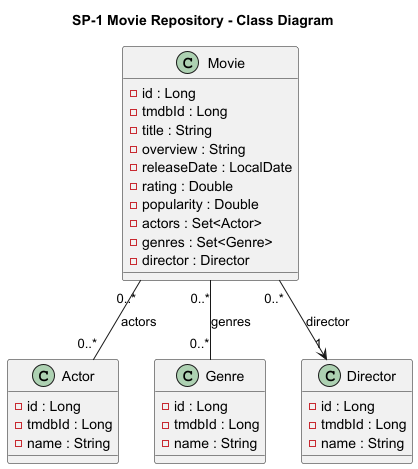

The diagram above was rendered by PlantUML. Its source (embedded in the PNG):
@startuml

title SP-1 Movie Repository - Class Diagram

class Movie {
    - id : Long
    - tmdbId : Long
    - title : String
    - overview : String
    - releaseDate : LocalDate
    - rating : Double
    - popularity : Double
    - actors : Set<Actor>
    - genres : Set<Genre>
    - director : Director
}

class Actor {
    - id : Long
    - tmdbId : Long
    - name : String
}

class Genre {
    - id : Long
    - tmdbId : Long
    - name : String
}

class Director {
    - id : Long
    - tmdbId : Long
    - name : String
}

Movie "0..*" -- "0..*" Actor : actors
Movie "0..*" -- "0..*" Genre : genres
Movie "0..*" --> "1" Director : director

@enduml